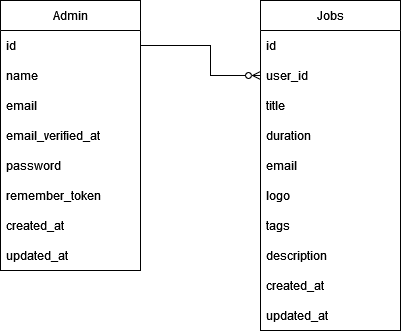

The diagram above was exported from draw.io. Its source (the exported page's mxGraphModel, read from the mxfile embedded in the PNG):
<mxGraphModel dx="1050" dy="530" grid="1" gridSize="10" guides="1" tooltips="1" connect="1" arrows="1" fold="1" page="1" pageScale="1" pageWidth="850" pageHeight="1100" math="0" shadow="0">
  <root>
    <mxCell id="0" />
    <mxCell id="1" parent="0" />
    <mxCell id="ete9KCmxljZ_1mVGy8XX-3" value="Admin" style="swimlane;fontStyle=0;childLayout=stackLayout;horizontal=1;startSize=30;horizontalStack=0;resizeParent=1;resizeParentMax=0;resizeLast=0;collapsible=1;marginBottom=0;whiteSpace=wrap;html=1;movable=1;resizable=1;rotatable=1;deletable=1;editable=1;locked=0;connectable=1;" parent="1" vertex="1">
      <mxGeometry x="140" y="120" width="140" height="270" as="geometry" />
    </mxCell>
    <mxCell id="ete9KCmxljZ_1mVGy8XX-4" value="id&lt;span style=&quot;white-space: pre;&quot;&gt;&#09;&lt;/span&gt;" style="text;strokeColor=none;fillColor=none;align=left;verticalAlign=middle;spacingLeft=4;spacingRight=4;overflow=hidden;points=[[0,0.5],[1,0.5]];portConstraint=eastwest;rotatable=0;whiteSpace=wrap;html=1;" parent="ete9KCmxljZ_1mVGy8XX-3" vertex="1">
      <mxGeometry y="30" width="140" height="30" as="geometry" />
    </mxCell>
    <mxCell id="ete9KCmxljZ_1mVGy8XX-5" value="&lt;div&gt;name&lt;/div&gt;" style="text;strokeColor=none;fillColor=none;align=left;verticalAlign=middle;spacingLeft=4;spacingRight=4;overflow=hidden;points=[[0,0.5],[1,0.5]];portConstraint=eastwest;rotatable=0;whiteSpace=wrap;html=1;" parent="ete9KCmxljZ_1mVGy8XX-3" vertex="1">
      <mxGeometry y="60" width="140" height="30" as="geometry" />
    </mxCell>
    <mxCell id="ete9KCmxljZ_1mVGy8XX-6" value="email" style="text;strokeColor=none;fillColor=none;align=left;verticalAlign=middle;spacingLeft=4;spacingRight=4;overflow=hidden;points=[[0,0.5],[1,0.5]];portConstraint=eastwest;rotatable=0;whiteSpace=wrap;html=1;" parent="ete9KCmxljZ_1mVGy8XX-3" vertex="1">
      <mxGeometry y="90" width="140" height="30" as="geometry" />
    </mxCell>
    <mxCell id="BYxpKu7uUA7mmU-heYYK-7" value="&lt;div&gt;email_verified_at&lt;/div&gt;" style="text;strokeColor=none;fillColor=none;align=left;verticalAlign=middle;spacingLeft=4;spacingRight=4;overflow=hidden;points=[[0,0.5],[1,0.5]];portConstraint=eastwest;rotatable=0;whiteSpace=wrap;html=1;" parent="ete9KCmxljZ_1mVGy8XX-3" vertex="1">
      <mxGeometry y="120" width="140" height="30" as="geometry" />
    </mxCell>
    <mxCell id="BYxpKu7uUA7mmU-heYYK-8" value="&lt;div&gt;password&lt;/div&gt;" style="text;strokeColor=none;fillColor=none;align=left;verticalAlign=middle;spacingLeft=4;spacingRight=4;overflow=hidden;points=[[0,0.5],[1,0.5]];portConstraint=eastwest;rotatable=0;whiteSpace=wrap;html=1;" parent="ete9KCmxljZ_1mVGy8XX-3" vertex="1">
      <mxGeometry y="150" width="140" height="30" as="geometry" />
    </mxCell>
    <mxCell id="WTX8ywMaf4pg0N6SfFWH-5" value="remember_token" style="text;strokeColor=none;fillColor=none;align=left;verticalAlign=middle;spacingLeft=4;spacingRight=4;overflow=hidden;points=[[0,0.5],[1,0.5]];portConstraint=eastwest;rotatable=0;whiteSpace=wrap;html=1;" vertex="1" parent="ete9KCmxljZ_1mVGy8XX-3">
      <mxGeometry y="180" width="140" height="30" as="geometry" />
    </mxCell>
    <mxCell id="WTX8ywMaf4pg0N6SfFWH-6" value="created_at" style="text;strokeColor=none;fillColor=none;align=left;verticalAlign=middle;spacingLeft=4;spacingRight=4;overflow=hidden;points=[[0,0.5],[1,0.5]];portConstraint=eastwest;rotatable=0;whiteSpace=wrap;html=1;" vertex="1" parent="ete9KCmxljZ_1mVGy8XX-3">
      <mxGeometry y="210" width="140" height="30" as="geometry" />
    </mxCell>
    <mxCell id="WTX8ywMaf4pg0N6SfFWH-7" value="updated_at" style="text;strokeColor=none;fillColor=none;align=left;verticalAlign=middle;spacingLeft=4;spacingRight=4;overflow=hidden;points=[[0,0.5],[1,0.5]];portConstraint=eastwest;rotatable=0;whiteSpace=wrap;html=1;" vertex="1" parent="ete9KCmxljZ_1mVGy8XX-3">
      <mxGeometry y="240" width="140" height="30" as="geometry" />
    </mxCell>
    <mxCell id="BYxpKu7uUA7mmU-heYYK-9" value="Jobs" style="swimlane;fontStyle=0;childLayout=stackLayout;horizontal=1;startSize=30;horizontalStack=0;resizeParent=1;resizeParentMax=0;resizeLast=0;collapsible=1;marginBottom=0;whiteSpace=wrap;html=1;movable=1;resizable=1;rotatable=1;deletable=1;editable=1;locked=0;connectable=1;" parent="1" vertex="1">
      <mxGeometry x="400" y="120" width="140" height="330" as="geometry" />
    </mxCell>
    <mxCell id="BYxpKu7uUA7mmU-heYYK-10" value="id&lt;span style=&quot;white-space: pre;&quot;&gt;&#09;&lt;/span&gt;" style="text;strokeColor=none;fillColor=none;align=left;verticalAlign=middle;spacingLeft=4;spacingRight=4;overflow=hidden;points=[[0,0.5],[1,0.5]];portConstraint=eastwest;rotatable=0;whiteSpace=wrap;html=1;" parent="BYxpKu7uUA7mmU-heYYK-9" vertex="1">
      <mxGeometry y="30" width="140" height="30" as="geometry" />
    </mxCell>
    <mxCell id="BYxpKu7uUA7mmU-heYYK-11" value="user_id" style="text;strokeColor=none;fillColor=none;align=left;verticalAlign=middle;spacingLeft=4;spacingRight=4;overflow=hidden;points=[[0,0.5],[1,0.5]];portConstraint=eastwest;rotatable=0;whiteSpace=wrap;html=1;" parent="BYxpKu7uUA7mmU-heYYK-9" vertex="1">
      <mxGeometry y="60" width="140" height="30" as="geometry" />
    </mxCell>
    <mxCell id="BYxpKu7uUA7mmU-heYYK-12" value="title" style="text;strokeColor=none;fillColor=none;align=left;verticalAlign=middle;spacingLeft=4;spacingRight=4;overflow=hidden;points=[[0,0.5],[1,0.5]];portConstraint=eastwest;rotatable=0;whiteSpace=wrap;html=1;" parent="BYxpKu7uUA7mmU-heYYK-9" vertex="1">
      <mxGeometry y="90" width="140" height="30" as="geometry" />
    </mxCell>
    <mxCell id="BYxpKu7uUA7mmU-heYYK-13" value="duration" style="text;strokeColor=none;fillColor=none;align=left;verticalAlign=middle;spacingLeft=4;spacingRight=4;overflow=hidden;points=[[0,0.5],[1,0.5]];portConstraint=eastwest;rotatable=0;whiteSpace=wrap;html=1;" parent="BYxpKu7uUA7mmU-heYYK-9" vertex="1">
      <mxGeometry y="120" width="140" height="30" as="geometry" />
    </mxCell>
    <mxCell id="BYxpKu7uUA7mmU-heYYK-14" value="email" style="text;strokeColor=none;fillColor=none;align=left;verticalAlign=middle;spacingLeft=4;spacingRight=4;overflow=hidden;points=[[0,0.5],[1,0.5]];portConstraint=eastwest;rotatable=0;whiteSpace=wrap;html=1;" parent="BYxpKu7uUA7mmU-heYYK-9" vertex="1">
      <mxGeometry y="150" width="140" height="30" as="geometry" />
    </mxCell>
    <mxCell id="BYxpKu7uUA7mmU-heYYK-19" value="logo" style="text;strokeColor=none;fillColor=none;align=left;verticalAlign=middle;spacingLeft=4;spacingRight=4;overflow=hidden;points=[[0,0.5],[1,0.5]];portConstraint=eastwest;rotatable=0;whiteSpace=wrap;html=1;" parent="BYxpKu7uUA7mmU-heYYK-9" vertex="1">
      <mxGeometry y="180" width="140" height="30" as="geometry" />
    </mxCell>
    <mxCell id="WTX8ywMaf4pg0N6SfFWH-1" value="tags" style="text;strokeColor=none;fillColor=none;align=left;verticalAlign=middle;spacingLeft=4;spacingRight=4;overflow=hidden;points=[[0,0.5],[1,0.5]];portConstraint=eastwest;rotatable=0;whiteSpace=wrap;html=1;" vertex="1" parent="BYxpKu7uUA7mmU-heYYK-9">
      <mxGeometry y="210" width="140" height="30" as="geometry" />
    </mxCell>
    <mxCell id="WTX8ywMaf4pg0N6SfFWH-2" value="description" style="text;strokeColor=none;fillColor=none;align=left;verticalAlign=middle;spacingLeft=4;spacingRight=4;overflow=hidden;points=[[0,0.5],[1,0.5]];portConstraint=eastwest;rotatable=0;whiteSpace=wrap;html=1;" vertex="1" parent="BYxpKu7uUA7mmU-heYYK-9">
      <mxGeometry y="240" width="140" height="30" as="geometry" />
    </mxCell>
    <mxCell id="WTX8ywMaf4pg0N6SfFWH-3" value="created_at" style="text;strokeColor=none;fillColor=none;align=left;verticalAlign=middle;spacingLeft=4;spacingRight=4;overflow=hidden;points=[[0,0.5],[1,0.5]];portConstraint=eastwest;rotatable=0;whiteSpace=wrap;html=1;" vertex="1" parent="BYxpKu7uUA7mmU-heYYK-9">
      <mxGeometry y="270" width="140" height="30" as="geometry" />
    </mxCell>
    <mxCell id="WTX8ywMaf4pg0N6SfFWH-4" value="updated_at" style="text;strokeColor=none;fillColor=none;align=left;verticalAlign=middle;spacingLeft=4;spacingRight=4;overflow=hidden;points=[[0,0.5],[1,0.5]];portConstraint=eastwest;rotatable=0;whiteSpace=wrap;html=1;" vertex="1" parent="BYxpKu7uUA7mmU-heYYK-9">
      <mxGeometry y="300" width="140" height="30" as="geometry" />
    </mxCell>
    <mxCell id="BYxpKu7uUA7mmU-heYYK-21" style="edgeStyle=orthogonalEdgeStyle;rounded=0;orthogonalLoop=1;jettySize=auto;html=1;entryX=0;entryY=0.5;entryDx=0;entryDy=0;endArrow=ERzeroToMany;endFill=0;" parent="1" source="ete9KCmxljZ_1mVGy8XX-4" target="BYxpKu7uUA7mmU-heYYK-11" edge="1">
      <mxGeometry relative="1" as="geometry">
        <Array as="points">
          <mxPoint x="350" y="165" />
          <mxPoint x="350" y="195" />
        </Array>
      </mxGeometry>
    </mxCell>
  </root>
</mxGraphModel>